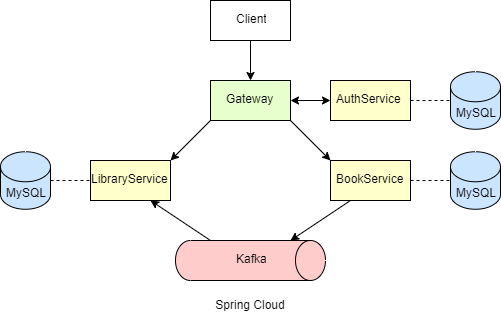

The diagram above was exported from draw.io. Its source (the exported page's mxGraphModel, read from the mxfile embedded in the PNG):
<mxGraphModel dx="1075" dy="464" grid="1" gridSize="10" guides="1" tooltips="1" connect="1" arrows="1" fold="1" page="1" pageScale="1" pageWidth="827" pageHeight="1169" background="none" math="0" shadow="0">
  <root>
    <mxCell id="0" />
    <mxCell id="1" parent="0" />
    <mxCell id="AvfZRqXmGLe_R-Pu6QWk-1" value="" style="rounded=0;whiteSpace=wrap;html=1;" parent="1" vertex="1">
      <mxGeometry x="320" y="80" width="80" height="40" as="geometry" />
    </mxCell>
    <mxCell id="AvfZRqXmGLe_R-Pu6QWk-2" value="" style="endArrow=classic;html=1;rounded=0;exitX=0.5;exitY=1;exitDx=0;exitDy=0;" parent="1" source="AvfZRqXmGLe_R-Pu6QWk-1" target="AvfZRqXmGLe_R-Pu6QWk-3" edge="1">
      <mxGeometry width="50" height="50" relative="1" as="geometry">
        <mxPoint x="390" y="210" as="sourcePoint" />
        <mxPoint x="360" y="200" as="targetPoint" />
      </mxGeometry>
    </mxCell>
    <mxCell id="AvfZRqXmGLe_R-Pu6QWk-3" value="" style="rounded=0;whiteSpace=wrap;html=1;fillColor=#E6FFCC;" parent="1" vertex="1">
      <mxGeometry x="320" y="160" width="80" height="40" as="geometry" />
    </mxCell>
    <mxCell id="AvfZRqXmGLe_R-Pu6QWk-6" value="" style="rounded=0;whiteSpace=wrap;html=1;fillColor=#FFFFCC;" parent="1" vertex="1">
      <mxGeometry x="440" y="160" width="80" height="40" as="geometry" />
    </mxCell>
    <mxCell id="AvfZRqXmGLe_R-Pu6QWk-7" value="" style="rounded=0;whiteSpace=wrap;html=1;fillColor=#FFFFCC;" parent="1" vertex="1">
      <mxGeometry x="440" y="240" width="80" height="40" as="geometry" />
    </mxCell>
    <mxCell id="AvfZRqXmGLe_R-Pu6QWk-8" value="" style="rounded=0;whiteSpace=wrap;html=1;fillColor=#FFFFCC;" parent="1" vertex="1">
      <mxGeometry x="200" y="240" width="80" height="40" as="geometry" />
    </mxCell>
    <mxCell id="AvfZRqXmGLe_R-Pu6QWk-10" value="" style="endArrow=classic;html=1;rounded=0;exitX=0;exitY=1;exitDx=0;exitDy=0;entryX=1;entryY=0;entryDx=0;entryDy=0;" parent="1" source="AvfZRqXmGLe_R-Pu6QWk-3" target="AvfZRqXmGLe_R-Pu6QWk-8" edge="1">
      <mxGeometry width="50" height="50" relative="1" as="geometry">
        <mxPoint x="340" y="280" as="sourcePoint" />
        <mxPoint x="390" y="230" as="targetPoint" />
      </mxGeometry>
    </mxCell>
    <mxCell id="AvfZRqXmGLe_R-Pu6QWk-12" value="" style="endArrow=classic;html=1;rounded=0;exitX=1;exitY=1;exitDx=0;exitDy=0;entryX=0;entryY=0;entryDx=0;entryDy=0;" parent="1" source="AvfZRqXmGLe_R-Pu6QWk-3" target="AvfZRqXmGLe_R-Pu6QWk-7" edge="1">
      <mxGeometry width="50" height="50" relative="1" as="geometry">
        <mxPoint x="340" y="280" as="sourcePoint" />
        <mxPoint x="390" y="230" as="targetPoint" />
      </mxGeometry>
    </mxCell>
    <mxCell id="AvfZRqXmGLe_R-Pu6QWk-15" value="" style="endArrow=classic;html=1;rounded=0;exitX=0.25;exitY=1;exitDx=0;exitDy=0;entryX=0.75;entryY=0;entryDx=0;entryDy=0;" parent="1" source="AvfZRqXmGLe_R-Pu6QWk-7" edge="1">
      <mxGeometry width="50" height="50" relative="1" as="geometry">
        <mxPoint x="340" y="320" as="sourcePoint" />
        <mxPoint x="400" y="320" as="targetPoint" />
      </mxGeometry>
    </mxCell>
    <mxCell id="AvfZRqXmGLe_R-Pu6QWk-16" value="" style="endArrow=classic;html=1;rounded=0;exitX=0.25;exitY=0;exitDx=0;exitDy=0;entryX=0.75;entryY=1;entryDx=0;entryDy=0;" parent="1" target="AvfZRqXmGLe_R-Pu6QWk-8" edge="1">
      <mxGeometry width="50" height="50" relative="1" as="geometry">
        <mxPoint x="320" y="320" as="sourcePoint" />
        <mxPoint x="390" y="270" as="targetPoint" />
      </mxGeometry>
    </mxCell>
    <mxCell id="AvfZRqXmGLe_R-Pu6QWk-17" value="" style="shape=cylinder3;whiteSpace=wrap;html=1;boundedLbl=1;backgroundOutline=1;size=15;direction=east;fillColor=#CCE5FF;" parent="1" vertex="1">
      <mxGeometry x="110" y="231.25" width="50" height="57.5" as="geometry" />
    </mxCell>
    <mxCell id="AvfZRqXmGLe_R-Pu6QWk-18" value="" style="endArrow=none;dashed=1;html=1;rounded=0;entryX=0;entryY=0.5;entryDx=0;entryDy=0;exitX=1;exitY=0.5;exitDx=0;exitDy=0;exitPerimeter=0;" parent="1" source="AvfZRqXmGLe_R-Pu6QWk-17" target="AvfZRqXmGLe_R-Pu6QWk-8" edge="1">
      <mxGeometry width="50" height="50" relative="1" as="geometry">
        <mxPoint x="270" y="270" as="sourcePoint" />
        <mxPoint x="320" y="220" as="targetPoint" />
      </mxGeometry>
    </mxCell>
    <mxCell id="AvfZRqXmGLe_R-Pu6QWk-22" value="" style="endArrow=none;dashed=1;html=1;rounded=0;entryX=0;entryY=0.5;entryDx=0;entryDy=0;entryPerimeter=0;exitX=1;exitY=0.5;exitDx=0;exitDy=0;" parent="1" source="AvfZRqXmGLe_R-Pu6QWk-7" edge="1">
      <mxGeometry width="50" height="50" relative="1" as="geometry">
        <mxPoint x="340" y="270" as="sourcePoint" />
        <mxPoint x="560" y="260" as="targetPoint" />
      </mxGeometry>
    </mxCell>
    <mxCell id="AvfZRqXmGLe_R-Pu6QWk-24" value="" style="endArrow=none;dashed=1;html=1;rounded=0;exitX=1;exitY=0.5;exitDx=0;exitDy=0;" parent="1" source="AvfZRqXmGLe_R-Pu6QWk-6" edge="1">
      <mxGeometry width="50" height="50" relative="1" as="geometry">
        <mxPoint x="340" y="220" as="sourcePoint" />
        <mxPoint x="560" y="180" as="targetPoint" />
      </mxGeometry>
    </mxCell>
    <mxCell id="AvfZRqXmGLe_R-Pu6QWk-25" value="Gateway" style="text;strokeColor=none;fillColor=none;spacingLeft=4;spacingRight=4;overflow=hidden;rotatable=0;points=[[0,0.5],[1,0.5]];portConstraint=eastwest;fontSize=12;whiteSpace=wrap;html=1;" parent="1" vertex="1">
      <mxGeometry x="330" y="165" width="80" height="35" as="geometry" />
    </mxCell>
    <mxCell id="AvfZRqXmGLe_R-Pu6QWk-26" value="AuthService" style="text;strokeColor=none;fillColor=none;spacingLeft=4;spacingRight=4;overflow=hidden;rotatable=0;points=[[0,0.5],[1,0.5]];portConstraint=eastwest;fontSize=12;whiteSpace=wrap;html=1;" parent="1" vertex="1">
      <mxGeometry x="440" y="165" width="80" height="30" as="geometry" />
    </mxCell>
    <mxCell id="AvfZRqXmGLe_R-Pu6QWk-27" value="BookService" style="text;strokeColor=none;fillColor=none;spacingLeft=4;spacingRight=4;overflow=hidden;rotatable=0;points=[[0,0.5],[1,0.5]];portConstraint=eastwest;fontSize=12;whiteSpace=wrap;html=1;" parent="1" vertex="1">
      <mxGeometry x="440" y="245" width="80" height="30" as="geometry" />
    </mxCell>
    <mxCell id="AvfZRqXmGLe_R-Pu6QWk-28" value="LibraryService" style="text;strokeColor=none;fillColor=none;spacingLeft=4;spacingRight=4;overflow=hidden;rotatable=0;points=[[0,0.5],[1,0.5]];portConstraint=eastwest;fontSize=12;whiteSpace=wrap;html=1;" parent="1" vertex="1">
      <mxGeometry x="195" y="245" width="90" height="30" as="geometry" />
    </mxCell>
    <mxCell id="AvfZRqXmGLe_R-Pu6QWk-31" value="MySQL" style="text;strokeColor=none;fillColor=none;spacingLeft=4;spacingRight=4;overflow=hidden;rotatable=0;points=[[0,0.5],[1,0.5]];portConstraint=eastwest;fontSize=12;whiteSpace=wrap;html=1;" parent="1" vertex="1">
      <mxGeometry x="110" y="258.75" width="50" height="30" as="geometry" />
    </mxCell>
    <mxCell id="AvfZRqXmGLe_R-Pu6QWk-32" value="" style="shape=cylinder3;whiteSpace=wrap;html=1;boundedLbl=1;backgroundOutline=1;size=15;direction=east;fillColor=#CCE5FF;" parent="1" vertex="1">
      <mxGeometry x="560" y="231.25" width="50" height="57.5" as="geometry" />
    </mxCell>
    <mxCell id="AvfZRqXmGLe_R-Pu6QWk-33" value="MySQL" style="text;strokeColor=none;fillColor=none;spacingLeft=4;spacingRight=4;overflow=hidden;rotatable=0;points=[[0,0.5],[1,0.5]];portConstraint=eastwest;fontSize=12;whiteSpace=wrap;html=1;" parent="1" vertex="1">
      <mxGeometry x="560" y="258.75" width="50" height="30" as="geometry" />
    </mxCell>
    <mxCell id="AvfZRqXmGLe_R-Pu6QWk-34" value="" style="shape=cylinder3;whiteSpace=wrap;html=1;boundedLbl=1;backgroundOutline=1;size=15;direction=east;fillColor=#CCE5FF;" parent="1" vertex="1">
      <mxGeometry x="560" y="151.25" width="50" height="57.5" as="geometry" />
    </mxCell>
    <mxCell id="AvfZRqXmGLe_R-Pu6QWk-35" value="MySQL" style="text;strokeColor=none;fillColor=none;spacingLeft=4;spacingRight=4;overflow=hidden;rotatable=0;points=[[0,0.5],[1,0.5]];portConstraint=eastwest;fontSize=12;whiteSpace=wrap;html=1;" parent="1" vertex="1">
      <mxGeometry x="560" y="178.75" width="50" height="30" as="geometry" />
    </mxCell>
    <mxCell id="AvfZRqXmGLe_R-Pu6QWk-36" value="Client" style="text;strokeColor=none;fillColor=none;spacingLeft=4;spacingRight=4;overflow=hidden;rotatable=0;points=[[0,0.5],[1,0.5]];portConstraint=eastwest;fontSize=12;whiteSpace=wrap;html=1;" parent="1" vertex="1">
      <mxGeometry x="340" y="85" width="40" height="30" as="geometry" />
    </mxCell>
    <mxCell id="AvfZRqXmGLe_R-Pu6QWk-37" value="" style="endArrow=classic;startArrow=classic;html=1;rounded=0;entryX=0;entryY=0.5;entryDx=0;entryDy=0;" parent="1" target="AvfZRqXmGLe_R-Pu6QWk-26" edge="1">
      <mxGeometry width="50" height="50" relative="1" as="geometry">
        <mxPoint x="400" y="180" as="sourcePoint" />
        <mxPoint x="440" y="210" as="targetPoint" />
      </mxGeometry>
    </mxCell>
    <mxCell id="bI4yav2fdNMlZrQM6whH-1" value="" style="shape=cylinder3;whiteSpace=wrap;html=1;boundedLbl=1;backgroundOutline=1;size=15;rotation=90;fillColor=#FFCCCC;" vertex="1" parent="1">
      <mxGeometry x="340" y="265" width="40" height="150" as="geometry" />
    </mxCell>
    <mxCell id="bI4yav2fdNMlZrQM6whH-2" value="Kafka" style="text;strokeColor=none;fillColor=none;spacingLeft=4;spacingRight=4;overflow=hidden;rotatable=0;points=[[0,0.5],[1,0.5]];portConstraint=eastwest;fontSize=12;whiteSpace=wrap;html=1;" vertex="1" parent="1">
      <mxGeometry x="340" y="325" width="40" height="30" as="geometry" />
    </mxCell>
    <mxCell id="bI4yav2fdNMlZrQM6whH-12" value="Spring Cloud" style="text;html=1;align=center;verticalAlign=middle;whiteSpace=wrap;rounded=0;" vertex="1" parent="1">
      <mxGeometry x="280" y="370" width="160" height="30" as="geometry" />
    </mxCell>
  </root>
</mxGraphModel>